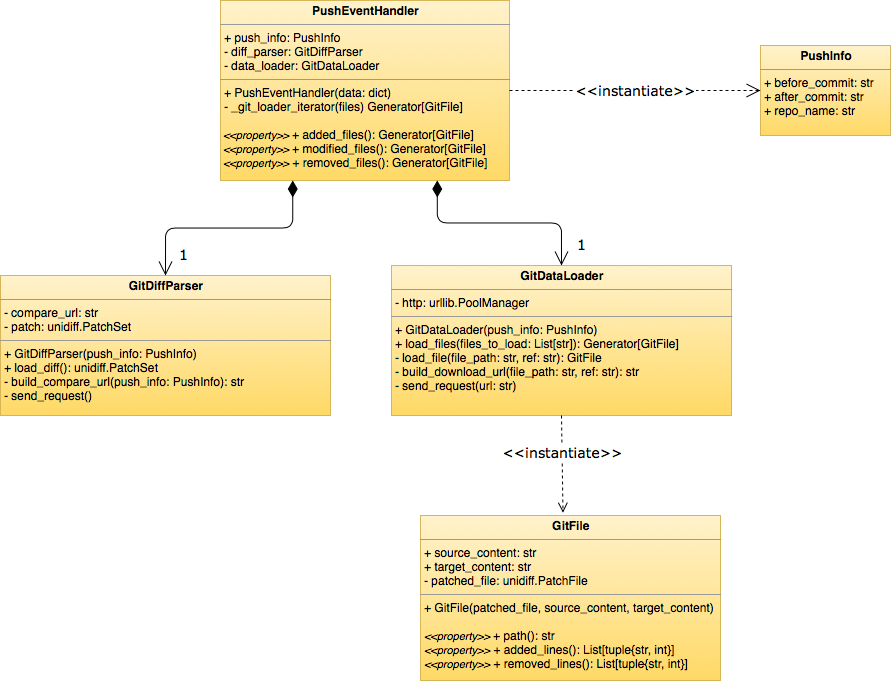

The diagram above was exported from draw.io. Its source (the exported page's mxGraphModel, read from the mxfile embedded in the PNG):
<mxGraphModel dx="878" dy="831" grid="1" gridSize="10" guides="1" tooltips="1" connect="1" arrows="1" fold="1" page="1" pageScale="1" pageWidth="827" pageHeight="1169" math="0" shadow="0">
  <root>
    <mxCell id="0" />
    <mxCell id="1" parent="0" />
    <mxCell id="RoDJJdADxiFoTZhdk9DK-1" value="&lt;p style=&quot;margin: 0px ; margin-top: 4px ; text-align: center&quot;&gt;&lt;b&gt;PushEventHandler&lt;/b&gt;&lt;/p&gt;&lt;hr size=&quot;1&quot;&gt;&lt;p style=&quot;margin: 0px ; margin-left: 4px&quot;&gt;+ push_info: PushInfo&lt;/p&gt;&lt;p style=&quot;margin: 0px ; margin-left: 4px&quot;&gt;- diff_parser: GitDiffParser&lt;/p&gt;&lt;p style=&quot;margin: 0px ; margin-left: 4px&quot;&gt;- data_loader: GitDataLoader&lt;/p&gt;&lt;hr size=&quot;1&quot;&gt;&lt;p style=&quot;margin: 0px ; margin-left: 4px&quot;&gt;+ PushEventHandler(data: dict)&lt;/p&gt;&lt;p style=&quot;margin: 0px ; margin-left: 4px&quot;&gt;- _git_loader_iterator(files)&amp;nbsp;Generator[GitFile]&lt;/p&gt;&lt;i&gt;&lt;font style=&quot;font-size: 11px&quot;&gt;&amp;nbsp;&lt;br&gt;&amp;nbsp;&amp;lt;&amp;lt;property&amp;gt;&amp;gt;&amp;nbsp;&lt;/font&gt;&lt;/i&gt;+ added_files(): Generator[GitFile]&lt;i&gt;&lt;font style=&quot;font-size: 11px&quot;&gt;&lt;br&gt;&lt;/font&gt;&lt;/i&gt;&lt;i&gt;&lt;font style=&quot;font-size: 11px&quot;&gt;&amp;nbsp;&amp;lt;&amp;lt;property&amp;gt;&amp;gt;&amp;nbsp;&lt;/font&gt;&lt;/i&gt;+ modified_files():&amp;nbsp;Generator[GitFile]&lt;i&gt;&lt;font style=&quot;font-size: 11px&quot;&gt;&lt;br&gt;&lt;/font&gt;&lt;/i&gt;&lt;i&gt;&lt;font style=&quot;font-size: 11px&quot;&gt;&amp;nbsp;&amp;lt;&amp;lt;property&amp;gt;&amp;gt;&lt;/font&gt;&lt;/i&gt;&amp;nbsp;+ removed_files():&amp;nbsp;Generator[GitFile]" style="verticalAlign=top;align=left;overflow=fill;fontSize=12;fontFamily=Helvetica;html=1;gradientColor=#ffd966;fillColor=#fff2cc;strokeColor=#d6b656;" vertex="1" parent="1">
      <mxGeometry x="280" y="25" width="289" height="180" as="geometry" />
    </mxCell>
    <mxCell id="RoDJJdADxiFoTZhdk9DK-3" value="&lt;p style=&quot;margin: 0px ; margin-top: 4px ; text-align: center&quot;&gt;&lt;b&gt;GitFile&lt;/b&gt;&lt;/p&gt;&lt;hr size=&quot;1&quot;&gt;&lt;p style=&quot;margin: 0px ; margin-left: 4px&quot;&gt;+ source_content: str&lt;/p&gt;&lt;p style=&quot;margin: 0px ; margin-left: 4px&quot;&gt;+ target_content: str&lt;/p&gt;&lt;p style=&quot;margin: 0px ; margin-left: 4px&quot;&gt;- patched_file: unidiff.PatchFile&lt;/p&gt;&lt;hr size=&quot;1&quot;&gt;&lt;p style=&quot;margin: 0px ; margin-left: 4px&quot;&gt;+ GitFile(patched_file, source_content, target_content)&lt;/p&gt;&lt;p style=&quot;margin: 0px ; margin-left: 4px&quot;&gt;&lt;br&gt;&lt;/p&gt;&lt;p style=&quot;margin: 0px ; margin-left: 4px&quot;&gt;&lt;i&gt;&lt;font style=&quot;font-size: 11px&quot;&gt;&amp;lt;&amp;lt;property&amp;gt;&amp;gt; &lt;/font&gt;&lt;/i&gt;+ path(): str&lt;/p&gt;&lt;p style=&quot;margin: 0px ; margin-left: 4px&quot;&gt;&lt;i&gt;&lt;font style=&quot;font-size: 11px&quot;&gt;&amp;lt;&amp;lt;property&amp;gt;&amp;gt;&lt;/font&gt;&lt;/i&gt; + added_lines(): List[tuple{str, int}]&lt;/p&gt;&lt;p style=&quot;margin: 0px ; margin-left: 4px&quot;&gt;&lt;i&gt;&lt;font style=&quot;font-size: 11px&quot;&gt;&amp;lt;&amp;lt;property&amp;gt;&amp;gt;&lt;/font&gt;&lt;/i&gt; + removed_lines(): List[tuple{str, int}]&lt;/p&gt;" style="verticalAlign=top;align=left;overflow=fill;fontSize=12;fontFamily=Helvetica;html=1;gradientColor=#ffd966;fillColor=#fff2cc;strokeColor=#d6b656;" vertex="1" parent="1">
      <mxGeometry x="480" y="540" width="300" height="165" as="geometry" />
    </mxCell>
    <mxCell id="RoDJJdADxiFoTZhdk9DK-4" value="&lt;p style=&quot;margin: 0px ; margin-top: 4px ; text-align: center&quot;&gt;&lt;b&gt;GitDataLoader&lt;/b&gt;&lt;/p&gt;&lt;hr size=&quot;1&quot;&gt;&lt;p style=&quot;margin: 0px ; margin-left: 4px&quot;&gt;- http: urllib.PoolManager&lt;/p&gt;&lt;hr size=&quot;1&quot;&gt;&lt;p style=&quot;margin: 0px ; margin-left: 4px&quot;&gt;+ GitDataLoader(push_info: PushInfo)&lt;/p&gt;&lt;p style=&quot;margin: 0px ; margin-left: 4px&quot;&gt;+ load_files(files_to_load: List[str]): Generator[GitFile]&lt;/p&gt;&lt;p style=&quot;margin: 0px ; margin-left: 4px&quot;&gt;- load_file(file_path: str, ref: str): GitFile&lt;/p&gt;&lt;p style=&quot;margin: 0px ; margin-left: 4px&quot;&gt;- build_download_url(file_path: str, ref: str): str&lt;/p&gt;&lt;p style=&quot;margin: 0px ; margin-left: 4px&quot;&gt;- send_request(url: str)&lt;/p&gt;" style="verticalAlign=top;align=left;overflow=fill;fontSize=12;fontFamily=Helvetica;html=1;gradientColor=#ffd966;fillColor=#fff2cc;strokeColor=#d6b656;" vertex="1" parent="1">
      <mxGeometry x="451" y="290" width="340" height="150" as="geometry" />
    </mxCell>
    <mxCell id="RoDJJdADxiFoTZhdk9DK-5" value="&lt;p style=&quot;margin: 0px ; margin-top: 4px ; text-align: center&quot;&gt;&lt;b&gt;GitDiffParser&lt;/b&gt;&lt;/p&gt;&lt;hr size=&quot;1&quot;&gt;&lt;p style=&quot;margin: 0px ; margin-left: 4px&quot;&gt;- compare_url: str&lt;/p&gt;&lt;p style=&quot;margin: 0px ; margin-left: 4px&quot;&gt;- patch: unidiff.PatchSet&lt;/p&gt;&lt;hr size=&quot;1&quot;&gt;&lt;p style=&quot;margin: 0px ; margin-left: 4px&quot;&gt;+ GitDiffParser(push_info: PushInfo)&lt;/p&gt;&lt;p style=&quot;margin: 0px ; margin-left: 4px&quot;&gt;+ load_diff(): unidiff.PatchSet&lt;/p&gt;&lt;p style=&quot;margin: 0px 0px 0px 4px&quot;&gt;- build_compare_url(push_info: PushInfo): str&lt;/p&gt;&lt;p style=&quot;margin: 0px 0px 0px 4px&quot;&gt;- send_request()&lt;/p&gt;" style="verticalAlign=top;align=left;overflow=fill;fontSize=12;fontFamily=Helvetica;html=1;gradientColor=#ffd966;fillColor=#fff2cc;strokeColor=#d6b656;" vertex="1" parent="1">
      <mxGeometry x="60" y="300" width="330" height="140" as="geometry" />
    </mxCell>
    <mxCell id="RoDJJdADxiFoTZhdk9DK-6" value="&lt;p style=&quot;margin: 0px ; margin-top: 4px ; text-align: center&quot;&gt;&lt;b&gt;PushInfo&lt;/b&gt;&lt;/p&gt;&lt;hr size=&quot;1&quot;&gt;&lt;p style=&quot;margin: 0px ; margin-left: 4px&quot;&gt;+ before_commit: str&lt;/p&gt;&lt;p style=&quot;margin: 0px ; margin-left: 4px&quot;&gt;+ after_commit: str&lt;/p&gt;&lt;p style=&quot;margin: 0px ; margin-left: 4px&quot;&gt;+ repo_name: str&lt;/p&gt;" style="verticalAlign=top;align=left;overflow=fill;fontSize=12;fontFamily=Helvetica;html=1;gradientColor=#ffd966;fillColor=#fff2cc;strokeColor=#d6b656;" vertex="1" parent="1">
      <mxGeometry x="820" y="70" width="130" height="90" as="geometry" />
    </mxCell>
    <mxCell id="RoDJJdADxiFoTZhdk9DK-7" value="&amp;lt;&amp;lt;instantiate&amp;gt;&amp;gt;" style="endArrow=open;endSize=12;dashed=1;html=1;strokeWidth=1;fontFamily=Verdana;fontSize=14;exitX=1;exitY=0.5;exitDx=0;exitDy=0;entryX=0;entryY=0.5;entryDx=0;entryDy=0;" edge="1" parent="1" source="RoDJJdADxiFoTZhdk9DK-1" target="RoDJJdADxiFoTZhdk9DK-6">
      <mxGeometry width="160" relative="1" as="geometry">
        <mxPoint x="640" y="220" as="sourcePoint" />
        <mxPoint x="800" y="220" as="targetPoint" />
      </mxGeometry>
    </mxCell>
    <mxCell id="RoDJJdADxiFoTZhdk9DK-8" value="1" style="endArrow=open;html=1;endSize=12;startArrow=diamondThin;startSize=14;startFill=1;edgeStyle=orthogonalEdgeStyle;align=left;verticalAlign=bottom;strokeWidth=1;fontFamily=Verdana;fontSize=14;exitX=0.75;exitY=1;exitDx=0;exitDy=0;entryX=0.5;entryY=0;entryDx=0;entryDy=0;spacingLeft=5;" edge="1" parent="1" source="RoDJJdADxiFoTZhdk9DK-1" target="RoDJJdADxiFoTZhdk9DK-4">
      <mxGeometry x="0.9045" y="9" relative="1" as="geometry">
        <mxPoint x="510" y="340" as="sourcePoint" />
        <mxPoint x="670" y="340" as="targetPoint" />
        <mxPoint as="offset" />
      </mxGeometry>
    </mxCell>
    <mxCell id="RoDJJdADxiFoTZhdk9DK-9" value="1" style="endArrow=open;html=1;endSize=12;startArrow=diamondThin;startSize=14;startFill=1;edgeStyle=orthogonalEdgeStyle;align=left;verticalAlign=bottom;strokeWidth=1;fontFamily=Verdana;fontSize=14;exitX=0.25;exitY=1;exitDx=0;exitDy=0;entryX=0.5;entryY=0;entryDx=0;entryDy=0;spacingLeft=-3;" edge="1" parent="1" source="RoDJJdADxiFoTZhdk9DK-1" target="RoDJJdADxiFoTZhdk9DK-5">
      <mxGeometry x="0.9098" y="15" relative="1" as="geometry">
        <mxPoint x="510" y="340" as="sourcePoint" />
        <mxPoint x="670" y="340" as="targetPoint" />
        <mxPoint as="offset" />
      </mxGeometry>
    </mxCell>
    <mxCell id="RoDJJdADxiFoTZhdk9DK-10" value="&amp;lt;&amp;lt;instantiate&amp;gt;&amp;gt;" style="html=1;verticalAlign=bottom;endArrow=open;dashed=1;endSize=8;strokeWidth=1;fontFamily=Verdana;fontSize=14;entryX=0.475;entryY=-0.017;entryDx=0;entryDy=0;entryPerimeter=0;exitX=0.5;exitY=1;exitDx=0;exitDy=0;" edge="1" parent="1" source="RoDJJdADxiFoTZhdk9DK-4" target="RoDJJdADxiFoTZhdk9DK-3">
      <mxGeometry relative="1" as="geometry">
        <mxPoint x="750" y="490" as="sourcePoint" />
        <mxPoint x="550" y="340" as="targetPoint" />
      </mxGeometry>
    </mxCell>
  </root>
</mxGraphModel>